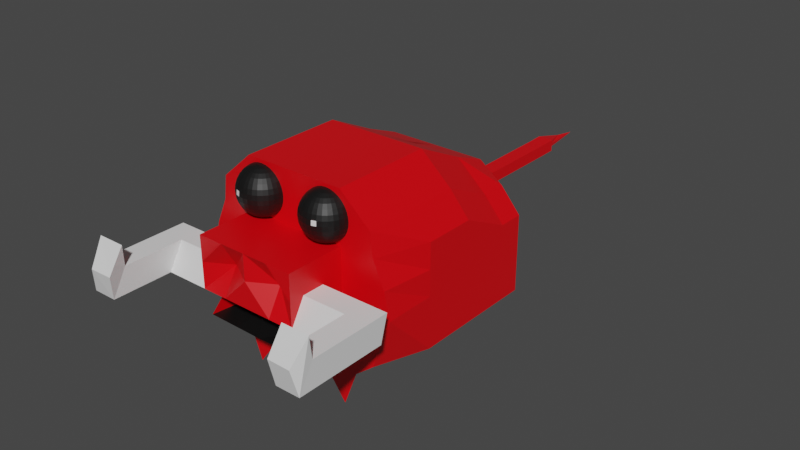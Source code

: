 # Source: piggeh.blend  (saved by Blender 2.81.16; exported with 4.5.12 LTS)
import bpy
from mathutils import Matrix  # noqa: F401  (used for matrix-valued properties, if any)

bpy.ops.wm.read_factory_settings(use_empty=True)
scene = bpy.context.scene
scene.name = 'Scene'

# ---- collections
col_collection = bpy.data.collections.new('Collection'); scene.collection.children.link(col_collection)

# ---- materials (node trees are filled in below, after node groups)
mat_skin = bpy.data.materials.new('Skin')
mat_skin.alpha_threshold = 0.0
mat_skin.use_transparent_shadow = False
mat_skin.line_color = (0.0, 0.0, 0.0, 1.0)
mat_tusks = bpy.data.materials.new('Tusks')
mat_tusks.use_transparent_shadow = False
mat_eyes = bpy.data.materials.new('Eyes')
mat_eyes.use_transparent_shadow = False

# ---- material node trees
mat_skin.use_nodes = True; mat_skin.node_tree.nodes.clear()
_N = mat_skin.node_tree.nodes; _L = mat_skin.node_tree.links
n0 = _N.new('ShaderNodeOutputMaterial'); n0.name = 'Material Output'; n0.location = (300, 300)
n1 = _N.new('ShaderNodeBsdfPrincipled'); n1.name = 'Principled BSDF'; n1.location = (10, 300)
n1.distribution = 'GGX'
n1.subsurface_method = 'BURLEY'
n1.inputs[0].default_value = (0.8, 0.0, 0.004068, 1.0)
n1.inputs[2].default_value = 0.4
n1.inputs[3].default_value = 1.45
n1.inputs[27].default_value = (0.0, 0.0, 0.0, 1.0)
n1.inputs[28].default_value = 1.0
_L.new(n1.outputs[0], n0.inputs[0])
n0.is_active_output = True
mat_tusks.use_nodes = True; mat_tusks.node_tree.nodes.clear()
_N = mat_tusks.node_tree.nodes; _L = mat_tusks.node_tree.links
n0 = _N.new('ShaderNodeOutputMaterial'); n0.name = 'Material Output'; n0.location = (300, 300)
n1 = _N.new('ShaderNodeBsdfPrincipled'); n1.name = 'Principled BSDF'; n1.location = (10, 300)
n1.distribution = 'GGX'
n1.subsurface_method = 'BURLEY'
n1.inputs[3].default_value = 1.45
n1.inputs[27].default_value = (0.0, 0.0, 0.0, 1.0)
n1.inputs[28].default_value = 1.0
_L.new(n1.outputs[0], n0.inputs[0])
n0.is_active_output = True
mat_eyes.use_nodes = True; mat_eyes.node_tree.nodes.clear()
_N = mat_eyes.node_tree.nodes; _L = mat_eyes.node_tree.links
n0 = _N.new('ShaderNodeOutputMaterial'); n0.name = 'Material Output'; n0.location = (300, 300)
n1 = _N.new('ShaderNodeBsdfPrincipled'); n1.name = 'Principled BSDF'; n1.location = (10, 300)
n1.distribution = 'GGX'
n1.subsurface_method = 'BURLEY'
n1.inputs[0].default_value = (0.004242, 0.004242, 0.004242, 1.0)
n1.inputs[3].default_value = 1.45
n1.inputs[27].default_value = (0.0, 0.0, 0.0, 1.0)
n1.inputs[28].default_value = 1.0
_L.new(n1.outputs[0], n0.inputs[0])
n0.is_active_output = True

# ---- world
world_world = bpy.data.worlds.new('World'); scene.world = world_world
world_world.use_nodes = True; world_world.node_tree.nodes.clear()
_N = world_world.node_tree.nodes; _L = world_world.node_tree.links
n0 = _N.new('ShaderNodeOutputWorld'); n0.name = 'World Output'; n0.location = (300, 300)
n1 = _N.new('ShaderNodeBackground'); n1.name = 'Background'; n1.location = (10, 300)
n1.inputs[0].default_value = (0.05088, 0.05088, 0.05088, 1.0)
_L.new(n1.outputs[0], n0.inputs[0])
n0.is_active_output = True
world_world.color = (0.05088, 0.05088, 0.05088)
world_world.use_sun_shadow = False
world_world.sun_shadow_jitter_overblur = 0.0

# ---- meshes
me_cube = bpy.data.meshes.new('Cube')
me_cube.from_pydata([(0.2892, 0.27, 0.5358), (0.2278, 0.3601, 0.1252), (0.2892, -0.3601, 0.6232), (0.2278, -0.3601, 0.1252), (0.18, -0.3601, 0.7201), (0.18, 0.3601, -9.446e-05), (0.18, 0.3034, 0.583), (0.18, -0.3601, -9.446e-05), (0.0, 0.3601, 0.09444), (0.0, -0.3601, 0.7201), (0.0, -0.3601, 0.09444), (0.0, 0.3034, 0.583), (0.3601, 0.27, 0.36), (0.3601, -0.3601, 0.36), (0.18, 0.3601, 0.36), (0.18, -0.3601, 0.36), (0.0, 0.3601, 0.36), (0.0, -0.3601, 0.36), (0.18, 0.0, 0.7201), (0.18, 0.0, 0.1015), (0.2892, 0.0, 0.6232), (0.2278, 0.0, 0.1252), (0.0, 0.0, 0.09444), (0.0, 0.0, 0.7201), (0.3601, 0.0, 0.36), (0.3601, 0.27, 0.4526), (0.2998, -0.3601, 0.54), (0.18, 0.3601, 0.4526), (0.18, -0.3601, 0.54), (0.0, 0.3601, 0.4526), (0.0, -0.3601, 0.54), (0.3601, 0.0, 0.54), (0.3601, 0.27, 0.18), (0.2956, -0.3601, 0.18), (0.18, 0.3601, 0.2887), (0.18, -0.3601, 0.18), (0.0, 0.3601, 0.2887), (0.0, -0.3601, 0.18), (0.3601, 0.0, 0.18), (0.18, -0.18, 0.7201), (0.18, -0.3004, 0.1015), (0.2892, -0.18, 0.6232), (0.0, -0.18, 0.09444), (0.0, -0.18, 0.7201), (0.3601, -0.18, 0.36), (0.2278, -0.18, 0.1252), (0.3601, -0.18, 0.54), (0.3601, -0.18, 0.18), (0.2278, 0.18, 0.1252), (0.18, 0.18, 0.6327), (0.18, 0.2774, 0.1015), (0.2892, 0.18, 0.5358), (0.0, 0.18, 0.09444), (-0.01246, 0.18, 0.6327), (0.3601, 0.18, 0.36), (0.3601, 0.18, 0.4526), (0.3601, 0.18, 0.18), (0.09002, 0.3034, 0.583), (0.09002, 0.3601, 0.1228), (0.09002, -0.3601, 0.7201), (0.09002, -0.3601, 0.1228), (0.18, -0.5684, 0.36), (0.09002, 0.3601, 0.36), (0.09002, 0.0, 0.7201), (0.09002, 0.0, 0.1228), (0.09002, -0.3601, 0.54), (0.09002, 0.3601, 0.4526), (0.09002, 0.3601, 0.2887), (0.09002, -0.3601, 0.18), (0.09002, -0.18, 0.7201), (0.09002, -0.18, 0.1228), (0.09002, 0.18, 0.1228), (0.09002, 0.18, 0.6327), (0.18, -0.5684, 0.36), (0.0, -0.5684, 0.36), (0.18, -0.5684, 0.54), (0.0, -0.5684, 0.54), (0.18, -0.4881, 0.3194), (0.0, -0.4881, 0.3194), (0.09002, -0.5684, 0.54), (0.09002, -0.4881, 0.3194), (0.0, -0.5684, 0.36), (0.18, -0.5684, 0.54), (0.0, -0.5684, 0.54), (0.18, -0.4881, 0.3194), (0.0, -0.4881, 0.3194), (0.09002, -0.5684, 0.36), (0.09002, -0.5684, 0.54), (0.09002, -0.4881, 0.3194), (0.18, -0.4643, 0.54), (0.1276, -0.3905, 0.5469), (0.1276, -0.4051, 0.5546), (0.1276, -0.4179, 0.5651), (0.1276, -0.4283, 0.5779), (0.1276, -0.4361, 0.5925), (0.1276, -0.4409, 0.6083), (0.1276, -0.4425, 0.6247), (0.1276, -0.4409, 0.6411), (0.1276, -0.4051, 0.6947), (0.0, -0.4643, 0.54), (0.1213, -0.3899, 0.5469), (0.1185, -0.4042, 0.5546), (0.116, -0.4167, 0.5651), (0.114, -0.427, 0.5779), (0.1124, -0.4346, 0.5925), (0.1115, -0.4393, 0.6083), (0.1112, -0.4409, 0.6247), (0.1115, -0.4393, 0.6411), (0.1124, -0.4346, 0.6569), (0.114, -0.427, 0.6715), (0.116, -0.4167, 0.6843), (0.1185, -0.4042, 0.6947), (0.1213, -0.3899, 0.7025), (0.1244, -0.3744, 0.7073), (0.18, -0.4643, 0.36), (0.1153, -0.3881, 0.5469), (0.1097, -0.4015, 0.5546), (0.1048, -0.4133, 0.5651), (0.1008, -0.423, 0.5779), (0.09783, -0.4302, 0.5925), (0.096, -0.4346, 0.6083), (0.09538, -0.4361, 0.6247), (0.096, -0.4346, 0.6411), (0.09783, -0.4302, 0.6569), (0.1008, -0.423, 0.6715), (0.1048, -0.4133, 0.6843), (0.1097, -0.4015, 0.6947), (0.1153, -0.3881, 0.7025), (0.1213, -0.3735, 0.7073), (0.0, -0.4241, 0.2497), (0.1097, -0.3851, 0.5469), (0.1016, -0.3972, 0.5546), (0.09452, -0.4078, 0.5651), (0.0887, -0.4165, 0.5779), (0.08438, -0.423, 0.5925), (0.08171, -0.427, 0.6083), (0.08082, -0.4283, 0.6247), (0.08171, -0.427, 0.6411), (0.08438, -0.423, 0.6569), (0.0887, -0.4165, 0.6715), (0.09452, -0.4078, 0.6843), (0.1016, -0.3972, 0.6947), (0.1097, -0.3851, 0.7025), (0.1185, -0.372, 0.7073), (0.0, -0.4643, 0.36), (0.1048, -0.3811, 0.5469), (0.09452, -0.3914, 0.5546), (0.0855, -0.4004, 0.5651), (0.07809, -0.4078, 0.5779), (0.07258, -0.4133, 0.5925), (0.06919, -0.4167, 0.6083), (0.06805, -0.4179, 0.6247), (0.06919, -0.4167, 0.6411), (0.07258, -0.4133, 0.6569), (0.07809, -0.4078, 0.6715), (0.0855, -0.4004, 0.6843), (0.09452, -0.3914, 0.6947), (0.1048, -0.3811, 0.7025), (0.116, -0.3699, 0.7073), (0.18, -0.4241, 0.2497), (0.1008, -0.3762, 0.5469), (0.0887, -0.3843, 0.5546), (0.07809, -0.3914, 0.5651), (0.06938, -0.3972, 0.5779), (0.0629, -0.4015, 0.5925), (0.05892, -0.4042, 0.6083), (0.05757, -0.4051, 0.6247), (0.05892, -0.4042, 0.6411), (0.0629, -0.4015, 0.6569), (0.06938, -0.3972, 0.6715), (0.07809, -0.3914, 0.6843), (0.0887, -0.3843, 0.6947), (0.1008, -0.3762, 0.7025), (0.114, -0.3674, 0.7073), (0.09002, -0.4241, 0.2497), (0.09783, -0.3706, 0.5469), (0.08438, -0.3762, 0.5546), (0.07258, -0.3811, 0.5651), (0.0629, -0.3851, 0.5779), (0.05571, -0.3881, 0.5925), (0.05128, -0.3899, 0.6083), (0.04979, -0.3905, 0.6247), (0.05128, -0.3899, 0.6411), (0.05571, -0.3881, 0.6569), (0.0629, -0.3851, 0.6715), (0.07258, -0.3811, 0.6843), (0.08438, -0.3762, 0.6947), (0.09783, -0.3706, 0.7025), (0.1124, -0.3646, 0.7073), (0.18, -0.5684, 0.45), (0.096, -0.3646, 0.5469), (0.08171, -0.3674, 0.5546), (0.06919, -0.3699, 0.5651), (0.05892, -0.372, 0.5779), (0.05128, -0.3735, 0.5925), (0.04658, -0.3744, 0.6083), (0.04499, -0.3747, 0.6247), (0.04658, -0.3744, 0.6411), (0.05128, -0.3735, 0.6569), (0.05892, -0.372, 0.6715), (0.06919, -0.3699, 0.6843), (0.08171, -0.3674, 0.6947), (0.096, -0.3646, 0.7025), (0.1115, -0.3615, 0.7073), (0.0, -0.5684, 0.45), (0.09538, -0.3583, 0.5469), (0.08082, -0.3583, 0.5546), (0.06805, -0.3583, 0.5651), (0.05757, -0.3583, 0.5779), (0.04979, -0.3583, 0.5925), (0.04499, -0.3583, 0.6083), (0.04338, -0.3583, 0.6247), (0.04499, -0.3583, 0.6411), (0.04979, -0.3583, 0.6569), (0.05757, -0.3583, 0.6715), (0.06805, -0.3583, 0.6843), (0.08082, -0.3583, 0.6947), (0.09538, -0.3583, 0.7025), (0.1112, -0.3583, 0.7073), (0.417, -0.5684, 0.36), (0.02877, 0.9237, 0.3773), (0.02877, 0.6878, 0.3773), (0.02877, 0.596, 0.3773), (0.0, 0.9237, 0.3773), (0.1276, -0.3583, 0.7089), (0.0, 0.6878, 0.3773), (0.0, 0.596, 0.3773), (0.02877, 0.98, 0.3785), (0.0, 1.07, 0.3754), (0.09002, -0.5165, 0.45), (0.0, -0.5684, 0.45), (0.18, -0.5684, 0.45), (0.0, -0.5165, 0.45), (0.18, -0.5165, 0.45), (0.09002, 0.3601, 0.4063), (0.3601, 0.18, 0.4063), (0.3601, -0.18, 0.45), (0.1599, -0.3583, 0.5469), (0.1744, -0.3583, 0.5546), (0.1872, -0.3583, 0.5651), (0.1977, -0.3583, 0.5779), (0.2054, -0.3583, 0.5925), (0.2102, -0.3583, 0.6083), (0.2119, -0.3583, 0.6247), (0.2102, -0.3583, 0.6411), (0.2054, -0.3583, 0.6569), (0.1977, -0.3583, 0.6715), (0.1872, -0.3583, 0.6843), (0.1744, -0.3583, 0.6947), (0.1599, -0.3583, 0.7025), (0.1441, -0.3583, 0.7073), (0.3601, 0.0, 0.45), (0.1592, -0.3646, 0.5469), (0.1735, -0.3674, 0.5546), (0.186, -0.3699, 0.5651), (0.1963, -0.372, 0.5779), (0.204, -0.3735, 0.5925), (0.2087, -0.3744, 0.6083), (0.2102, -0.3747, 0.6247), (0.2087, -0.3744, 0.6411), (0.204, -0.3735, 0.6569), (0.1963, -0.372, 0.6715), (0.186, -0.3699, 0.6843), (0.1735, -0.3674, 0.6947), (0.1592, -0.3646, 0.7025), (0.1437, -0.3615, 0.7073), (0.0, -0.3601, 0.45), (0.1574, -0.3706, 0.5469), (0.1709, -0.3762, 0.5546), (0.1827, -0.3811, 0.5651), (0.1923, -0.3851, 0.5779), (0.1995, -0.3881, 0.5925), (0.204, -0.3899, 0.6083), (0.2054, -0.3905, 0.6247), (0.204, -0.3899, 0.6411), (0.1995, -0.3881, 0.6569), (0.1923, -0.3851, 0.6715), (0.1827, -0.3811, 0.6843), (0.1709, -0.3762, 0.6947), (0.1574, -0.3706, 0.7025), (0.1428, -0.3646, 0.7073), (0.0, 0.3601, 0.4063), (0.1544, -0.3762, 0.5469), (0.1665, -0.3843, 0.5546), (0.1771, -0.3914, 0.5651), (0.1859, -0.3972, 0.5779), (0.1923, -0.4015, 0.5925), (0.1963, -0.4042, 0.6083), (0.1977, -0.4051, 0.6247), (0.1963, -0.4042, 0.6411), (0.1923, -0.4015, 0.6569), (0.1859, -0.3972, 0.6715), (0.1771, -0.3914, 0.6843), (0.1665, -0.3843, 0.6947), (0.1544, -0.3762, 0.7025), (0.1413, -0.3674, 0.7073), (0.18, -0.3601, 0.45), (0.1504, -0.3811, 0.5469), (0.1607, -0.3914, 0.5546), (0.1697, -0.4004, 0.5651), (0.1771, -0.4078, 0.5779), (0.1827, -0.4133, 0.5925), (0.186, -0.4167, 0.6083), (0.1872, -0.4179, 0.6247), (0.186, -0.4167, 0.6411), (0.1827, -0.4133, 0.6569), (0.1771, -0.4078, 0.6715), (0.1697, -0.4004, 0.6843), (0.1607, -0.3914, 0.6947), (0.1504, -0.3811, 0.7025), (0.1392, -0.3699, 0.7073), (0.18, 0.3601, 0.4063), (0.1455, -0.3851, 0.5469), (0.1536, -0.3972, 0.5546), (0.1607, -0.4078, 0.5651), (0.1665, -0.4165, 0.5779), (0.1709, -0.423, 0.5925), (0.1735, -0.427, 0.6083), (0.1744, -0.4283, 0.6247), (0.1735, -0.427, 0.6411), (0.1709, -0.423, 0.6569), (0.1665, -0.4165, 0.6715), (0.1607, -0.4078, 0.6843), (0.1536, -0.3972, 0.6947), (0.1455, -0.3851, 0.7025), (0.1367, -0.372, 0.7073), (0.3389, -0.3601, 0.45), (0.14, -0.3881, 0.5469), (0.1455, -0.4015, 0.5546), (0.1504, -0.4133, 0.5651), (0.1544, -0.423, 0.5779), (0.1574, -0.4302, 0.5925), (0.1592, -0.4346, 0.6083), (0.1599, -0.4361, 0.6247), (0.1592, -0.4346, 0.6411), (0.1574, -0.4302, 0.6569), (0.1544, -0.423, 0.6715), (0.1504, -0.4133, 0.6843), (0.1455, -0.4015, 0.6947), (0.14, -0.3881, 0.7025), (0.1339, -0.3735, 0.7073), (0.3601, 0.27, 0.4063), (0.1339, -0.3899, 0.5469), (0.1367, -0.4042, 0.5546), (0.1392, -0.4167, 0.5651), (0.1413, -0.427, 0.5779), (0.1428, -0.4346, 0.5925), (0.1437, -0.4393, 0.6083), (0.1441, -0.4409, 0.6247), (0.1437, -0.4393, 0.6411), (0.1428, -0.4346, 0.6569), (0.1413, -0.427, 0.6715), (0.1392, -0.4167, 0.6843), (0.1367, -0.4042, 0.6947), (0.1339, -0.3899, 0.7025), (0.1308, -0.3744, 0.7073), (0.1276, -0.4361, 0.6569), (0.1276, -0.4283, 0.6715), (0.1276, -0.4179, 0.6843), (0.1276, -0.3905, 0.7025), (0.1276, -0.3747, 0.7073), (0.0, 1.16, 0.36), (0.0, 0.98, 0.3907), (0.0, 0.98, 0.3474), (0.02877, 0.98, 0.3663), (0.02877, 0.98, 0.3907), (0.02877, 0.98, 0.3474), (0.02877, 0.596, 0.3468), (0.02877, 0.6878, 0.3468), (0.02877, 0.9237, 0.3468), (0.02877, 0.9237, 0.3653), (0.02877, 0.6878, 0.3653), (0.02877, 0.596, 0.3653), (0.02877, 0.9237, 0.3893), (0.02877, 0.6878, 0.3893), (0.02877, 0.596, 0.3893), (0.0, 0.9237, 0.3893), (0.0, 0.6878, 0.3893), (0.0, 0.596, 0.3893), (0.0, 0.596, 0.3653), (0.0, 0.6878, 0.3653), (0.0, 0.9237, 0.3653), (0.0, 0.9237, 0.3468), (0.0, 0.6878, 0.3468), (0.0, 0.596, 0.3468), (0.09002, -0.4643, 0.54), (0.18, -0.4383, 0.45), (0.0, -0.4383, 0.45), (0.1879, -0.4773, 0.2237), (-0.0001289, -0.4503, 0.194), (0.1001, -0.4638, 0.2088), (-0.000315, -0.5301, 0.2407), (0.1677, -0.5571, 0.2704), (0.07995, -0.5436, 0.2555), (0.417, -0.4643, 0.36), (0.417, -0.5165, 0.45), (0.417, -0.4383, 0.45), (0.3329, -0.5165, 0.45), (0.3329, -0.4383, 0.45), (0.3329, -0.4643, 0.36), (0.3329, -0.5684, 0.36), (0.417, -0.7794, 0.36), (0.417, -0.7275, 0.45), (0.3329, -0.7275, 0.45), (0.3329, -0.7794, 0.36), (0.4007, -0.7947, 0.4436), (0.4182, -0.7378, 0.5258), (0.3219, -0.7372, 0.5258), (0.3208, -0.7924, 0.443)], [], [(66, 57, 6, 27), (41, 39, 4, 2), (70, 40, 7, 60), (40, 45, 3, 7), (46, 41, 2, 26), (27, 6, 0, 25), (129, 174, 80, 78), (26, 2, 4, 28), (65, 59, 9, 30), (69, 43, 9, 59), (33, 13, 15, 35), (34, 14, 12, 32), (47, 44, 13, 33), (67, 62, 14, 34), (56, 54, 24, 38), (72, 53, 23, 63), (55, 51, 20, 31), (50, 48, 21, 19), (71, 50, 19, 64), (51, 49, 18, 20), (235, 55, 31, 251), (159, 114, 73, 77), (326, 26, 28, 296), (311, 27, 25, 341), (236, 46, 26, 326), (234, 66, 27, 311), (48, 56, 38, 21), (58, 67, 34, 5), (45, 47, 33, 3), (5, 34, 32, 1), (3, 33, 35, 7), (60, 68, 37, 10), (21, 38, 47, 45), (251, 31, 46, 236), (38, 24, 44, 47), (63, 23, 43, 69), (31, 20, 41, 46), (19, 21, 45, 40), (64, 19, 40, 70), (20, 18, 39, 41), (1, 32, 56, 48), (341, 25, 55, 235), (0, 6, 49, 51), (58, 5, 50, 71), (5, 1, 48, 50), (25, 0, 51, 55), (57, 11, 53, 72), (32, 12, 54, 56), (6, 57, 72, 49), (8, 58, 71, 52), (22, 64, 70, 42), (18, 63, 69, 39), (7, 35, 68, 60), (8, 36, 67, 58), (220, 370, 364, 227), (174, 159, 77, 80), (52, 71, 64, 22), (49, 72, 63, 18), (370, 369, 366, 364), (39, 69, 59, 4), (28, 4, 59, 65), (144, 129, 78, 74), (42, 70, 60, 10), (29, 11, 57, 66), (75, 79, 87, 82), (232, 74, 81, 230), (79, 76, 83, 87), (74, 78, 85, 81), (387, 144, 74, 232), (386, 89, 75, 233), (385, 99, 76, 79), (89, 385, 79, 75), (88, 86, 81, 85), (229, 87, 83, 230), (231, 82, 87, 229), (84, 61, 86, 88), (78, 80, 88, 85), (77, 73, 61, 84), (233, 75, 82, 231), (80, 77, 84, 88), (224, 113, 360), (97, 107, 106, 96), (356, 108, 107, 97), (91, 101, 100, 90), (357, 109, 108, 356), (92, 102, 101, 91), (358, 110, 109, 357), (93, 103, 102, 92), (98, 111, 110, 358), (94, 104, 103, 93), (359, 112, 111, 98), (95, 105, 104, 94), (360, 113, 112, 359), (96, 106, 105, 95), (105, 120, 119, 104), (113, 128, 127, 112), (106, 121, 120, 105), (224, 128, 113), (107, 122, 121, 106), (108, 123, 122, 107), (101, 116, 115, 100), (109, 124, 123, 108), (102, 117, 116, 101), (110, 125, 124, 109), (103, 118, 117, 102), (111, 126, 125, 110), (104, 119, 118, 103), (112, 127, 126, 111), (124, 139, 138, 123), (117, 132, 131, 116), (125, 140, 139, 124), (118, 133, 132, 117), (126, 141, 140, 125), (119, 134, 133, 118), (127, 142, 141, 126), (120, 135, 134, 119), (128, 143, 142, 127), (121, 136, 135, 120), (224, 143, 128), (122, 137, 136, 121), (123, 138, 137, 122), (116, 131, 130, 115), (143, 158, 157, 142), (136, 151, 150, 135), (224, 158, 143), (137, 152, 151, 136), (138, 153, 152, 137), (131, 146, 145, 130), (139, 154, 153, 138), (132, 147, 146, 131), (140, 155, 154, 139), (133, 148, 147, 132), (141, 156, 155, 140), (134, 149, 148, 133), (142, 157, 156, 141), (135, 150, 149, 134), (155, 170, 169, 154), (148, 163, 162, 147), (156, 171, 170, 155), (149, 164, 163, 148), (157, 172, 171, 156), (150, 165, 164, 149), (158, 173, 172, 157), (151, 166, 165, 150), (224, 173, 158), (152, 167, 166, 151), (153, 168, 167, 152), (146, 161, 160, 145), (154, 169, 168, 153), (147, 162, 161, 146), (224, 188, 173), (167, 182, 181, 166), (168, 183, 182, 167), (161, 176, 175, 160), (169, 184, 183, 168), (162, 177, 176, 161), (170, 185, 184, 169), (163, 178, 177, 162), (171, 186, 185, 170), (164, 179, 178, 163), (172, 187, 186, 171), (165, 180, 179, 164), (173, 188, 187, 172), (166, 181, 180, 165), (178, 193, 192, 177), (186, 201, 200, 185), (179, 194, 193, 178), (187, 202, 201, 186), (180, 195, 194, 179), (188, 203, 202, 187), (181, 196, 195, 180), (224, 203, 188), (182, 197, 196, 181), (183, 198, 197, 182), (176, 191, 190, 175), (184, 199, 198, 183), (177, 192, 191, 176), (185, 200, 199, 184), (197, 212, 211, 196), (198, 213, 212, 197), (191, 206, 205, 190), (199, 214, 213, 198), (192, 207, 206, 191), (200, 215, 214, 199), (193, 208, 207, 192), (201, 216, 215, 200), (194, 209, 208, 193), (202, 217, 216, 201), (195, 210, 209, 194), (203, 218, 217, 202), (196, 211, 210, 195), (224, 218, 203), (159, 174, 393, 392), (35, 159, 392, 388), (37, 68, 390, 389), (174, 129, 391, 393), (389, 390, 393, 391), (390, 388, 392, 393), (35, 15, 114, 159), (68, 35, 388, 390), (17, 37, 129, 144), (129, 37, 389, 391), (296, 28, 89, 386), (266, 17, 144, 387), (28, 65, 385, 89), (65, 30, 99, 385), (15, 296, 386, 114), (30, 266, 387, 99), (86, 229, 230, 81), (54, 235, 251, 24), (13, 326, 296, 15), (61, 231, 229, 86), (14, 311, 341, 12), (73, 233, 231, 61), (44, 236, 326, 13), (90, 100, 115, 130, 145, 160, 175, 190, 205, 237, 252, 267, 282, 297, 312, 327, 342), (361, 228, 227, 364), (238, 253, 252, 237), (246, 261, 260, 245), (239, 254, 253, 238), (247, 262, 261, 246), (240, 255, 254, 239), (248, 263, 262, 247), (241, 256, 255, 240), (249, 264, 263, 248), (242, 257, 256, 241), (250, 265, 264, 249), (243, 258, 257, 242), (62, 234, 311, 14), (224, 265, 250), (244, 259, 258, 243), (381, 223, 228, 361), (245, 260, 259, 244), (257, 272, 271, 256), (265, 280, 279, 264), (258, 273, 272, 257), (24, 251, 236, 44), (224, 280, 265), (259, 274, 273, 258), (16, 281, 226, 379), (260, 275, 274, 259), (253, 268, 267, 252), (261, 276, 275, 260), (254, 269, 268, 253), (262, 277, 276, 261), (255, 270, 269, 254), (263, 278, 277, 262), (256, 271, 270, 255), (264, 279, 278, 263), (276, 291, 290, 275), (269, 284, 283, 268), (277, 292, 291, 276), (270, 285, 284, 269), (278, 293, 292, 277), (271, 286, 285, 270), (279, 294, 293, 278), (272, 287, 286, 271), (280, 295, 294, 279), (273, 288, 287, 272), (12, 341, 235, 54), (224, 295, 280), (274, 289, 288, 273), (379, 226, 225, 380), (275, 290, 289, 274), (268, 283, 282, 267), (295, 310, 309, 294), (288, 303, 302, 287), (373, 220, 227, 365), (224, 310, 295), (289, 304, 303, 288), (380, 225, 223, 381), (290, 305, 304, 289), (283, 298, 297, 282), (291, 306, 305, 290), (284, 299, 298, 283), (292, 307, 306, 291), (285, 300, 299, 284), (293, 308, 307, 292), (286, 301, 300, 285), (294, 309, 308, 293), (287, 302, 301, 286), (299, 314, 313, 298), (307, 322, 321, 306), (300, 315, 314, 299), (308, 323, 322, 307), (301, 316, 315, 300), (309, 324, 323, 308), (302, 317, 316, 301), (310, 325, 324, 309), (303, 318, 317, 302), (76, 232, 230, 83), (224, 325, 310), (304, 319, 318, 303), (66, 234, 222, 375), (305, 320, 319, 304), (298, 313, 312, 297), (306, 321, 320, 305), (318, 333, 332, 317), (99, 387, 232, 76), (224, 340, 325), (319, 334, 333, 318), (375, 222, 221, 374), (320, 335, 334, 319), (313, 328, 327, 312), (321, 336, 335, 320), (314, 329, 328, 313), (322, 337, 336, 321), (315, 330, 329, 314), (323, 338, 337, 322), (316, 331, 330, 315), (324, 339, 338, 323), (317, 332, 331, 316), (325, 340, 339, 324), (337, 352, 351, 336), (330, 345, 344, 329), (338, 353, 352, 337), (331, 346, 345, 330), (339, 354, 353, 338), (332, 347, 346, 331), (340, 355, 354, 339), (333, 348, 347, 332), (398, 397, 395, 396), (224, 355, 340), (334, 349, 348, 333), (374, 221, 220, 373), (335, 350, 349, 334), (328, 343, 342, 327), (336, 351, 350, 335), (329, 344, 343, 328), (224, 360, 355), (349, 97, 96, 348), (350, 356, 97, 349), (343, 91, 90, 342), (351, 357, 356, 350), (344, 92, 91, 343), (352, 358, 357, 351), (345, 93, 92, 344), (353, 98, 358, 352), (346, 94, 93, 345), (354, 359, 98, 353), (347, 95, 94, 346), (355, 360, 359, 354), (348, 96, 95, 347), (228, 362, 365, 227), (363, 361, 364, 366), (376, 373, 365, 362), (382, 381, 361, 363), (369, 382, 363, 366), (223, 376, 362, 228), (281, 29, 378, 226), (226, 378, 377, 225), (225, 377, 376, 223), (67, 36, 384, 367), (367, 384, 383, 368), (368, 383, 382, 369), (36, 16, 379, 384), (384, 379, 380, 383), (383, 380, 381, 382), (29, 66, 375, 378), (378, 375, 374, 377), (377, 374, 373, 376), (62, 67, 367, 372), (372, 367, 368, 371), (371, 368, 369, 370), (234, 62, 372, 222), (222, 372, 371, 221), (221, 371, 370, 220), (159, 84, 392), (394, 396, 395, 219), (400, 399, 394, 219), (399, 398, 396, 394), (395, 397, 403, 402), (233, 73, 400, 397), (114, 386, 398, 399), (73, 114, 399, 400), (386, 233, 397, 398), (403, 404, 408, 407), (219, 395, 402, 401), (400, 219, 401, 404), (397, 400, 404, 403), (402, 403, 407, 406), (404, 401, 405, 408), (401, 402, 406, 405), (406, 407, 408, 405)])
me_cube.polygons.foreach_set('material_index', [0, 0, 0, 0, 0, 0, 2, 0, 0, 0, 0, 0, 0, 0, 0, 0, 0, 0, 0, 0, 0, 0, 0, 0, 0, 0, 0, 0, 0, 0, 0, 0, 0, 0, 0, 0, 0, 0, 0, 0, 0, 0, 0, 0, 0, 0, 0, 0, 0, 0, 0, 0, 0, 0, 0, 2, 0, 0, 0, 0, 0, 0, 0, 0, 0, 0, 0, 0, 0, 0, 0, 0, 0, 0, 0, 0, 0, 0, 0, 0, 2, 2, 2, 2, 2, 2, 2, 2, 2, 2, 2, 2, 2, 2, 2, 2, 2, 2, 2, 2, 2, 2, 2, 2, 2, 2, 2, 2, 2, 2, 2, 2, 2, 2, 2, 2, 2, 2, 2, 2, 2, 2, 2, 2, 2, 2, 2, 2, 2, 2, 2, 2, 2, 2, 2, 2, 2, 2, 2, 2, 2, 2, 2, 2, 2, 2, 2, 2, 2, 2, 2, 2, 2, 2, 2, 2, 2, 2, 2, 2, 2, 2, 2, 2, 2, 2, 2, 2, 2, 2, 2, 2, 2, 2, 2, 2, 2, 2, 2, 2, 2, 2, 2, 2, 2, 2, 2, 2, 2, 2, 2, 2, 2, 0, 0, 2, 0, 0, 0, 0, 0, 0, 0, 0, 0, 0, 0, 0, 0, 0, 0, 0, 0, 0, 0, 2, 0, 2, 2, 2, 2, 2, 2, 2, 2, 2, 2, 2, 0, 2, 2, 0, 2, 2, 2, 2, 0, 2, 2, 0, 2, 2, 2, 2, 2, 2, 2, 2, 2, 2, 2, 2, 2, 2, 2, 2, 2, 2, 2, 0, 2, 2, 0, 2, 2, 2, 2, 0, 2, 2, 0, 2, 2, 2, 2, 2, 2, 2, 2, 2, 2, 2, 2, 2, 2, 2, 2, 2, 2, 2, 0, 2, 2, 0, 2, 2, 2, 2, 0, 2, 2, 0, 2, 2, 2, 2, 2, 2, 2, 2, 2, 2, 2, 2, 2, 2, 2, 2, 2, 2, 2, 1, 2, 1, 0, 2, 2, 2, 2, 2, 2, 2, 2, 2, 2, 2, 2, 2, 2, 2, 2, 2, 2, 0, 0, 0, 0, 0, 0, 0, 0, 0, 0, 0, 0, 0, 0, 0, 0, 0, 0, 0, 0, 0, 0, 0, 0, 0, 1, 0, 1, 1, 1, 1, 0, 1, 1, 1, 0, 1, 0, 1, 1, 1])
_uv = me_cube.uv_layers.new(name='UVMap')
_uv.uv.foreach_set('vector', [0.5625, 0.4062, 0.625, 0.4062, 0.625, 0.4375, 0.5625, 0.4375, 0.625, 0.6875, 0.6875, 0.6875, 0.6875, 0.75, 0.625, 0.75, 0.2812, 0.6875, 0.3125, 0.6875, 0.3125, 0.75, 0.2812, 0.75, 0.3125, 0.6875, 0.375, 0.6875, 0.375, 0.75, 0.3125, 0.75, 0.5625, 0.6875, 0.625, 0.6875, 0.625, 0.75, 0.5625, 0.75, 0.5625, 0.4375, 0.625, 0.4375, 0.625, 0.5, 0.5625, 0.5, 0.4375, 0.875, 0.4375, 0.8438, 0.4375, 0.8438, 0.4375, 0.875, 0.5625, 0.75, 0.625, 0.75, 0.625, 0.8125, 0.5625, 0.8125, 0.5625, 0.8438, 0.625, 0.8438, 0.625, 0.875, 0.5625, 0.875, 0.7188, 0.6875, 0.75, 0.6875, 0.75, 0.75, 0.7188, 0.75, 0.4375, 0.75, 0.5, 0.75, 0.5, 0.8125, 0.4375, 0.8125, 0.4375, 0.4375, 0.5, 0.4375, 0.5, 0.5, 0.4375, 0.5, 0.4375, 0.6875, 0.5, 0.6875, 0.5, 0.75, 0.4375, 0.75, 0.4375, 0.4062, 0.5, 0.4062, 0.5, 0.4375, 0.4375, 0.4375, 0.4375, 0.5625, 0.5, 0.5625, 0.5, 0.625, 0.4375, 0.625, 0.7188, 0.5625, 0.75, 0.5625, 0.75, 0.625, 0.7188, 0.625, 0.5625, 0.5625, 0.625, 0.5625, 0.625, 0.625, 0.5625, 0.625, 0.3125, 0.5625, 0.375, 0.5625, 0.375, 0.625, 0.3125, 0.625, 0.2812, 0.5625, 0.3125, 0.5625, 0.3125, 0.625, 0.2812, 0.625, 0.625, 0.5625, 0.6875, 0.5625, 0.6875, 0.625, 0.625, 0.625, 0.5312, 0.5625, 0.5625, 0.5625, 0.5625, 0.625, 0.5312, 0.625, 0.4375, 0.8125, 0.5, 0.8125, 0.5, 0.8125, 0.4375, 0.8125, 0.5312, 0.75, 0.5625, 0.75, 0.5625, 0.8125, 0.5312, 0.8125, 0.5312, 0.4375, 0.5625, 0.4375, 0.5625, 0.5, 0.5312, 0.5, 0.5312, 0.6875, 0.5625, 0.6875, 0.5625, 0.75, 0.5312, 0.75, 0.5312, 0.4062, 0.5625, 0.4062, 0.5625, 0.4375, 0.5312, 0.4375, 0.375, 0.5625, 0.4375, 0.5625, 0.4375, 0.625, 0.375, 0.625, 0.375, 0.4062, 0.4375, 0.4062, 0.4375, 0.4375, 0.375, 0.4375, 0.375, 0.6875, 0.4375, 0.6875, 0.4375, 0.75, 0.375, 0.75, 0.375, 0.4375, 0.4375, 0.4375, 0.4375, 0.5, 0.375, 0.5, 0.375, 0.75, 0.4375, 0.75, 0.4375, 0.8125, 0.375, 0.8125, 0.375, 0.8438, 0.4375, 0.8438, 0.4375, 0.875, 0.375, 0.875, 0.375, 0.625, 0.4375, 0.625, 0.4375, 0.6875, 0.375, 0.6875, 0.5312, 0.625, 0.5625, 0.625, 0.5625, 0.6875, 0.5312, 0.6875, 0.4375, 0.625, 0.5, 0.625, 0.5, 0.6875, 0.4375, 0.6875, 0.7188, 0.625, 0.75, 0.625, 0.75, 0.6875, 0.7188, 0.6875, 0.5625, 0.625, 0.625, 0.625, 0.625, 0.6875, 0.5625, 0.6875, 0.3125, 0.625, 0.375, 0.625, 0.375, 0.6875, 0.3125, 0.6875, 0.2812, 0.625, 0.3125, 0.625, 0.3125, 0.6875, 0.2812, 0.6875, 0.625, 0.625, 0.6875, 0.625, 0.6875, 0.6875, 0.625, 0.6875, 0.375, 0.5, 0.4375, 0.5, 0.4375, 0.5625, 0.375, 0.5625, 0.5312, 0.5, 0.5625, 0.5, 0.5625, 0.5625, 0.5312, 0.5625, 0.625, 0.5, 0.6875, 0.5, 0.6875, 0.5625, 0.625, 0.5625, 0.2812, 0.5, 0.3125, 0.5, 0.3125, 0.5625, 0.2812, 0.5625, 0.3125, 0.5, 0.375, 0.5, 0.375, 0.5625, 0.3125, 0.5625, 0.5625, 0.5, 0.625, 0.5, 0.625, 0.5625, 0.5625, 0.5625, 0.7188, 0.5, 0.75, 0.5, 0.75, 0.5625, 0.7188, 0.5625, 0.4375, 0.5, 0.5, 0.5, 0.5, 0.5625, 0.4375, 0.5625, 0.6875, 0.5, 0.7188, 0.5, 0.7188, 0.5625, 0.6875, 0.5625, 0.25, 0.5, 0.2812, 0.5, 0.2812, 0.5625, 0.25, 0.5625, 0.25, 0.625, 0.2812, 0.625, 0.2812, 0.6875, 0.25, 0.6875, 0.6875, 0.625, 0.7188, 0.625, 0.7188, 0.6875, 0.6875, 0.6875, 0.375, 0.8125, 0.4375, 0.8125, 0.4375, 0.8438, 0.375, 0.8438, 0.375, 0.375, 0.4375, 0.375, 0.4375, 0.4062, 0.375, 0.4062, 0.5312, 0.4063, 0.5, 0.4062, 0.5, 0.4062, 0.5312, 0.4062, 0.4375, 0.8438, 0.4375, 0.8125, 0.4375, 0.8125, 0.4375, 0.8438, 0.25, 0.5625, 0.2812, 0.5625, 0.2812, 0.625, 0.25, 0.625, 0.6875, 0.5625, 0.7188, 0.5625, 0.7188, 0.625, 0.6875, 0.625, 0.5, 0.4062, 0.4375, 0.4062, 0.4375, 0.4062, 0.5, 0.4062, 0.6875, 0.6875, 0.7188, 0.6875, 0.7188, 0.75, 0.6875, 0.75, 0.5625, 0.8125, 0.625, 0.8125, 0.625, 0.8438, 0.5625, 0.8438, 0.0, 0.0, 0.0, 0.0, 0.0, 0.0, 0.0, 0.0, 0.25, 0.6875, 0.2812, 0.6875, 0.2812, 0.75, 0.25, 0.75, 0.5625, 0.375, 0.625, 0.375, 0.625, 0.4062, 0.5625, 0.4062, 0.5625, 0.8125, 0.5625, 0.8438, 0.5625, 0.8438, 0.5625, 0.8125, 0.0, 0.0, 0.0, 0.0, 0.0, 0.0, 0.0, 0.0, 0.5625, 0.8438, 0.5625, 0.875, 0.5625, 0.875, 0.5625, 0.8438, 0.0, 0.0, 0.0, 0.0, 0.0, 0.0, 0.0, 0.0, 0.0, 0.0, 0.0, 0.0, 0.0, 0.0, 0.0, 0.0, 0.5312, 0.8125, 0.5625, 0.8125, 0.5625, 0.8125, 0.5312, 0.8125, 0.5625, 0.8438, 0.5625, 0.875, 0.5625, 0.875, 0.5625, 0.8438, 0.5625, 0.8125, 0.5625, 0.8438, 0.5625, 0.8438, 0.5625, 0.8125, 0.4375, 0.8438, 0.5, 0.8438, 0.5, 0.875, 0.4375, 0.875, 0.5312, 0.8438, 0.5625, 0.8438, 0.5625, 0.875, 0.5312, 0.875, 0.5312, 0.8125, 0.5625, 0.8125, 0.5625, 0.8438, 0.5312, 0.8438, 0.4375, 0.8125, 0.5, 0.8125, 0.5, 0.8438, 0.4375, 0.8438, 0.4375, 0.875, 0.4375, 0.8438, 0.4375, 0.8438, 0.4375, 0.875, 0.4375, 0.8125, 0.5, 0.8125, 0.5, 0.8125, 0.4375, 0.8125, 0.5312, 0.8125, 0.5625, 0.8125, 0.5625, 0.8125, 0.5312, 0.8125, 0.4375, 0.8438, 0.4375, 0.8125, 0.4375, 0.8125, 0.4375, 0.8438, 0.7344, 0.0, 0.7187, 0.0625, 0.75, 0.0625, 0.75, 0.4375, 0.7188, 0.4375, 0.7188, 0.5, 0.75, 0.5, 0.75, 0.375, 0.7188, 0.375, 0.7188, 0.4375, 0.75, 0.4375, 0.75, 0.8125, 0.7188, 0.8125, 0.7188, 0.875, 0.75, 0.875, 0.75, 0.3125, 0.7188, 0.3125, 0.7188, 0.375, 0.75, 0.375, 0.75, 0.75, 0.7188, 0.75, 0.7188, 0.8125, 0.75, 0.8125, 0.75, 0.25, 0.7188, 0.25, 0.7188, 0.3125, 0.75, 0.3125, 0.75, 0.6875, 0.7188, 0.6875, 0.7188, 0.75, 0.75, 0.75, 0.75, 0.1875, 0.7188, 0.1875, 0.7188, 0.25, 0.75, 0.25, 0.75, 0.625, 0.7188, 0.625, 0.7188, 0.6875, 0.75, 0.6875, 0.75, 0.125, 0.7188, 0.125, 0.7188, 0.1875, 0.75, 0.1875, 0.75, 0.5625, 0.7188, 0.5625, 0.7188, 0.625, 0.75, 0.625, 0.75, 0.0625, 0.7187, 0.0625, 0.7188, 0.125, 0.75, 0.125, 0.75, 0.5, 0.7188, 0.5, 0.7188, 0.5625, 0.75, 0.5625, 0.7188, 0.5625, 0.6875, 0.5625, 0.6875, 0.625, 0.7188, 0.625, 0.7187, 0.0625, 0.6875, 0.0625, 0.6875, 0.125, 0.7188, 0.125, 0.7188, 0.5, 0.6875, 0.5, 0.6875, 0.5625, 0.7188, 0.5625, 0.7031, 0.0, 0.6875, 0.0625, 0.7187, 0.0625, 0.7188, 0.4375, 0.6875, 0.4375, 0.6875, 0.5, 0.7188, 0.5, 0.7188, 0.375, 0.6875, 0.375, 0.6875, 0.4375, 0.7188, 0.4375, 0.7188, 0.8125, 0.6875, 0.8125, 0.6875, 0.875, 0.7188, 0.875, 0.7188, 0.3125, 0.6875, 0.3125, 0.6875, 0.375, 0.7188, 0.375, 0.7188, 0.75, 0.6875, 0.75, 0.6875, 0.8125, 0.7188, 0.8125, 0.7188, 0.25, 0.6875, 0.25, 0.6875, 0.3125, 0.7188, 0.3125, 0.7188, 0.6875, 0.6875, 0.6875, 0.6875, 0.75, 0.7188, 0.75, 0.7188, 0.1875, 0.6875, 0.1875, 0.6875, 0.25, 0.7188, 0.25, 0.7188, 0.625, 0.6875, 0.625, 0.6875, 0.6875, 0.7188, 0.6875, 0.7188, 0.125, 0.6875, 0.125, 0.6875, 0.1875, 0.7188, 0.1875, 0.6875, 0.3125, 0.6562, 0.3125, 0.6562, 0.375, 0.6875, 0.375, 0.6875, 0.75, 0.6562, 0.75, 0.6562, 0.8125, 0.6875, 0.8125, 0.6875, 0.25, 0.6562, 0.25, 0.6562, 0.3125, 0.6875, 0.3125, 0.6875, 0.6875, 0.6562, 0.6875, 0.6562, 0.75, 0.6875, 0.75, 0.6875, 0.1875, 0.6562, 0.1875, 0.6562, 0.25, 0.6875, 0.25, 0.6875, 0.625, 0.6562, 0.625, 0.6562, 0.6875, 0.6875, 0.6875, 0.6875, 0.125, 0.6562, 0.125, 0.6562, 0.1875, 0.6875, 0.1875, 0.6875, 0.5625, 0.6562, 0.5625, 0.6562, 0.625, 0.6875, 0.625, 0.6875, 0.0625, 0.6562, 0.0625, 0.6562, 0.125, 0.6875, 0.125, 0.6875, 0.5, 0.6562, 0.5, 0.6562, 0.5625, 0.6875, 0.5625, 0.6719, 0.0, 0.6562, 0.0625, 0.6875, 0.0625, 0.6875, 0.4375, 0.6562, 0.4375, 0.6562, 0.5, 0.6875, 0.5, 0.6875, 0.375, 0.6562, 0.375, 0.6562, 0.4375, 0.6875, 0.4375, 0.6875, 0.8125, 0.6562, 0.8125, 0.6562, 0.875, 0.6875, 0.875, 0.6562, 0.0625, 0.625, 0.0625, 0.625, 0.125, 0.6562, 0.125, 0.6562, 0.5, 0.625, 0.5, 0.625, 0.5625, 0.6562, 0.5625, 0.6406, 0.0, 0.625, 0.0625, 0.6562, 0.0625, 0.6562, 0.4375, 0.625, 0.4375, 0.625, 0.5, 0.6562, 0.5, 0.6562, 0.375, 0.625, 0.375, 0.625, 0.4375, 0.6562, 0.4375, 0.6562, 0.8125, 0.625, 0.8125, 0.625, 0.875, 0.6562, 0.875, 0.6562, 0.3125, 0.625, 0.3125, 0.625, 0.375, 0.6562, 0.375, 0.6562, 0.75, 0.625, 0.75, 0.625, 0.8125, 0.6562, 0.8125, 0.6562, 0.25, 0.625, 0.25, 0.625, 0.3125, 0.6562, 0.3125, 0.6562, 0.6875, 0.625, 0.6875, 0.625, 0.75, 0.6562, 0.75, 0.6562, 0.1875, 0.625, 0.1875, 0.625, 0.25, 0.6562, 0.25, 0.6562, 0.625, 0.625, 0.625, 0.625, 0.6875, 0.6562, 0.6875, 0.6562, 0.125, 0.625, 0.125, 0.625, 0.1875, 0.6562, 0.1875, 0.6562, 0.5625, 0.625, 0.5625, 0.625, 0.625, 0.6562, 0.625, 0.625, 0.25, 0.5937, 0.25, 0.5937, 0.3125, 0.625, 0.3125, 0.625, 0.6875, 0.5937, 0.6875, 0.5937, 0.75, 0.625, 0.75, 0.625, 0.1875, 0.5937, 0.1875, 0.5937, 0.25, 0.625, 0.25, 0.625, 0.625, 0.5937, 0.625, 0.5937, 0.6875, 0.625, 0.6875, 0.625, 0.125, 0.5937, 0.125, 0.5937, 0.1875, 0.625, 0.1875, 0.625, 0.5625, 0.5937, 0.5625, 0.5937, 0.625, 0.625, 0.625, 0.625, 0.0625, 0.5937, 0.0625, 0.5937, 0.125, 0.625, 0.125, 0.625, 0.5, 0.5937, 0.5, 0.5937, 0.5625, 0.625, 0.5625, 0.6094, 0.0, 0.5937, 0.0625, 0.625, 0.0625, 0.625, 0.4375, 0.5937, 0.4375, 0.5937, 0.5, 0.625, 0.5, 0.625, 0.375, 0.5938, 0.375, 0.5937, 0.4375, 0.625, 0.4375, 0.625, 0.8125, 0.5937, 0.8125, 0.5937, 0.875, 0.625, 0.875, 0.625, 0.3125, 0.5937, 0.3125, 0.5938, 0.375, 0.625, 0.375, 0.625, 0.75, 0.5937, 0.75, 0.5937, 0.8125, 0.625, 0.8125, 0.5781, 0.0, 0.5625, 0.0625, 0.5937, 0.0625, 0.5937, 0.4375, 0.5625, 0.4375, 0.5625, 0.5, 0.5937, 0.5, 0.5938, 0.375, 0.5625, 0.375, 0.5625, 0.4375, 0.5937, 0.4375, 0.5937, 0.8125, 0.5625, 0.8125, 0.5625, 0.875, 0.5937, 0.875, 0.5937, 0.3125, 0.5625, 0.3125, 0.5625, 0.375, 0.5938, 0.375, 0.5937, 0.75, 0.5625, 0.75, 0.5625, 0.8125, 0.5937, 0.8125, 0.5937, 0.25, 0.5625, 0.25, 0.5625, 0.3125, 0.5937, 0.3125, 0.5937, 0.6875, 0.5625, 0.6875, 0.5625, 0.75, 0.5937, 0.75, 0.5937, 0.1875, 0.5625, 0.1875, 0.5625, 0.25, 0.5937, 0.25, 0.5937, 0.625, 0.5625, 0.625, 0.5625, 0.6875, 0.5937, 0.6875, 0.5937, 0.125, 0.5625, 0.125, 0.5625, 0.1875, 0.5937, 0.1875, 0.5937, 0.5625, 0.5625, 0.5625, 0.5625, 0.625, 0.5937, 0.625, 0.5937, 0.0625, 0.5625, 0.0625, 0.5625, 0.125, 0.5937, 0.125, 0.5937, 0.5, 0.5625, 0.5, 0.5625, 0.5625, 0.5937, 0.5625, 0.5625, 0.6875, 0.5312, 0.6875, 0.5312, 0.75, 0.5625, 0.75, 0.5625, 0.1875, 0.5312, 0.1875, 0.5312, 0.25, 0.5625, 0.25, 0.5625, 0.625, 0.5312, 0.625, 0.5312, 0.6875, 0.5625, 0.6875, 0.5625, 0.125, 0.5312, 0.125, 0.5312, 0.1875, 0.5625, 0.1875, 0.5625, 0.5625, 0.5312, 0.5625, 0.5312, 0.625, 0.5625, 0.625, 0.5625, 0.0625, 0.5312, 0.0625, 0.5312, 0.125, 0.5625, 0.125, 0.5625, 0.5, 0.5312, 0.5, 0.5312, 0.5625, 0.5625, 0.5625, 0.5469, 0.0, 0.5312, 0.0625, 0.5625, 0.0625, 0.5625, 0.4375, 0.5312, 0.4375, 0.5312, 0.5, 0.5625, 0.5, 0.5625, 0.375, 0.5312, 0.375, 0.5312, 0.4375, 0.5625, 0.4375, 0.5625, 0.8125, 0.5312, 0.8125, 0.5312, 0.875, 0.5625, 0.875, 0.5625, 0.3125, 0.5312, 0.3125, 0.5312, 0.375, 0.5625, 0.375, 0.5625, 0.75, 0.5312, 0.75, 0.5312, 0.8125, 0.5625, 0.8125, 0.5625, 0.25, 0.5312, 0.25, 0.5312, 0.3125, 0.5625, 0.3125, 0.5312, 0.4375, 0.5, 0.4375, 0.5, 0.5, 0.5312, 0.5, 0.5312, 0.375, 0.5, 0.375, 0.5, 0.4375, 0.5312, 0.4375, 0.5312, 0.8125, 0.5, 0.8125, 0.5, 0.875, 0.5312, 0.875, 0.5312, 0.3125, 0.5, 0.3125, 0.5, 0.375, 0.5312, 0.375, 0.5312, 0.75, 0.5, 0.75, 0.5, 0.8125, 0.5312, 0.8125, 0.5312, 0.25, 0.5, 0.25, 0.5, 0.3125, 0.5312, 0.3125, 0.5312, 0.6875, 0.5, 0.6875, 0.5, 0.75, 0.5312, 0.75, 0.5312, 0.1875, 0.5, 0.1875, 0.5, 0.25, 0.5312, 0.25, 0.5312, 0.625, 0.5, 0.625, 0.5, 0.6875, 0.5312, 0.6875, 0.5312, 0.125, 0.5, 0.125, 0.5, 0.1875, 0.5312, 0.1875, 0.5312, 0.5625, 0.5, 0.5625, 0.5, 0.625, 0.5312, 0.625, 0.5312, 0.0625, 0.5, 0.0625, 0.5, 0.125, 0.5312, 0.125, 0.5312, 0.5, 0.5, 0.5, 0.5, 0.5625, 0.5312, 0.5625, 0.5156, 0.0, 0.5, 0.0625, 0.5312, 0.0625, 0.4375, 0.8125, 0.4375, 0.8438, 0.4375, 0.8438, 0.4375, 0.8125, 0.4375, 0.8125, 0.4375, 0.8125, 0.4375, 0.8125, 0.4375, 0.8125, 0.4375, 0.875, 0.4375, 0.8438, 0.4375, 0.8438, 0.4375, 0.875, 0.4375, 0.8438, 0.4375, 0.875, 0.4375, 0.875, 0.4375, 0.8438, 0.4375, 0.875, 0.4375, 0.8438, 0.4375, 0.8438, 0.4375, 0.875, 0.4375, 0.8438, 0.4375, 0.8125, 0.4375, 0.8125, 0.4375, 0.8438, 0.4375, 0.8125, 0.5, 0.8125, 0.5, 0.8125, 0.4375, 0.8125, 0.4375, 0.8438, 0.4375, 0.8125, 0.4375, 0.8125, 0.4375, 0.8438, 0.0, 0.0, 0.0, 0.0, 0.0, 0.0, 0.0, 0.0, 0.0, 0.0, 0.0, 0.0, 0.0, 0.0, 0.0, 0.0, 0.5312, 0.8125, 0.5625, 0.8125, 0.5625, 0.8125, 0.5312, 0.8125, 0.0, 0.0, 0.0, 0.0, 0.0, 0.0, 0.0, 0.0, 0.5625, 0.8125, 0.5625, 0.8438, 0.5625, 0.8438, 0.5625, 0.8125, 0.5625, 0.8438, 0.5625, 0.875, 0.5625, 0.875, 0.5625, 0.8438, 0.5, 0.8125, 0.5312, 0.8125, 0.5312, 0.8125, 0.5, 0.8125, 0.0, 0.0, 0.0, 0.0, 0.0, 0.0, 0.0, 0.0, 0.5, 0.8438, 0.5312, 0.8438, 0.5312, 0.875, 0.5, 0.875, 0.5, 0.5625, 0.5312, 0.5625, 0.5312, 0.625, 0.5, 0.625, 0.5, 0.75, 0.5312, 0.75, 0.5312, 0.8125, 0.5, 0.8125, 0.5, 0.8125, 0.5312, 0.8125, 0.5312, 0.8438, 0.5, 0.8438, 0.5, 0.4375, 0.5312, 0.4375, 0.5312, 0.5, 0.5, 0.5, 0.5, 0.8125, 0.5312, 0.8125, 0.5312, 0.8125, 0.5, 0.8125, 0.5, 0.6875, 0.5312, 0.6875, 0.5312, 0.75, 0.5, 0.75, 0.75, 0.875, 0.7188, 0.875, 0.6875, 0.875, 0.6562, 0.875, 0.625, 0.875, 0.5937, 0.875, 0.5625, 0.875, 0.5312, 0.875, 0.5, 0.875, 1.0, 0.875, 0.9688, 0.875, 0.9375, 0.875, 0.9063, 0.875, 0.875, 0.875, 0.8438, 0.875, 0.8125, 0.875, 0.7812, 0.875, 0.5, 0.375, 0.5312, 0.375, 0.5312, 0.4062, 0.5, 0.4062, 1.0, 0.8125, 0.9688, 0.8125, 0.9688, 0.875, 1.0, 0.875, 1.0, 0.3125, 0.9688, 0.3125, 0.9688, 0.375, 1.0, 0.375, 1.0, 0.75, 0.9688, 0.75, 0.9688, 0.8125, 1.0, 0.8125, 1.0, 0.25, 0.9688, 0.25, 0.9688, 0.3125, 1.0, 0.3125, 1.0, 0.6875, 0.9688, 0.6875, 0.9688, 0.75, 1.0, 0.75, 1.0, 0.1875, 0.9688, 0.1875, 0.9688, 0.25, 1.0, 0.25, 1.0, 0.625, 0.9688, 0.625, 0.9688, 0.6875, 1.0, 0.6875, 1.0, 0.125, 0.9688, 0.125, 0.9688, 0.1875, 1.0, 0.1875, 1.0, 0.5625, 0.9688, 0.5625, 0.9688, 0.625, 1.0, 0.625, 1.0, 0.0625, 0.9688, 0.0625, 0.9688, 0.125, 1.0, 0.125, 1.0, 0.5, 0.9688, 0.5, 0.9688, 0.5625, 1.0, 0.5625, 0.5, 0.4062, 0.5312, 0.4062, 0.5312, 0.4375, 0.5, 0.4375, 0.9844, 0.0, 0.9688, 0.0625, 1.0, 0.0625, 1.0, 0.4375, 0.9688, 0.4375, 0.9688, 0.5, 1.0, 0.5, 0.0, 0.0, 0.0, 0.0, 0.0, 0.0, 0.0, 0.0, 1.0, 0.375, 0.9688, 0.375, 0.9688, 0.4375, 1.0, 0.4375, 0.9688, 0.5625, 0.9375, 0.5625, 0.9375, 0.625, 0.9688, 0.625, 0.9688, 0.0625, 0.9375, 0.0625, 0.9375, 0.125, 0.9688, 0.125, 0.9688, 0.5, 0.9375, 0.5, 0.9375, 0.5625, 0.9688, 0.5625, 0.5, 0.625, 0.5312, 0.625, 0.5312, 0.6875, 0.5, 0.6875, 0.9531, 0.0, 0.9375, 0.0625, 0.9688, 0.0625, 0.9688, 0.4375, 0.9375, 0.4375, 0.9375, 0.5, 0.9688, 0.5, 0.0, 0.0, 0.0, 0.0, 0.0, 0.0, 0.0, 0.0, 0.9688, 0.375, 0.9375, 0.375, 0.9375, 0.4375, 0.9688, 0.4375, 0.9688, 0.8125, 0.9375, 0.8125, 0.9375, 0.875, 0.9688, 0.875, 0.9688, 0.3125, 0.9375, 0.3125, 0.9375, 0.375, 0.9688, 0.375, 0.9688, 0.75, 0.9375, 0.75, 0.9375, 0.8125, 0.9688, 0.8125, 0.9688, 0.25, 0.9375, 0.25, 0.9375, 0.3125, 0.9688, 0.3125, 0.9688, 0.6875, 0.9375, 0.6875, 0.9375, 0.75, 0.9688, 0.75, 0.9688, 0.1875, 0.9375, 0.1875, 0.9375, 0.25, 0.9688, 0.25, 0.9688, 0.625, 0.9375, 0.625, 0.9375, 0.6875, 0.9688, 0.6875, 0.9688, 0.125, 0.9375, 0.125, 0.9375, 0.1875, 0.9688, 0.1875, 0.9375, 0.3125, 0.9062, 0.3125, 0.9062, 0.375, 0.9375, 0.375, 0.9375, 0.75, 0.9062, 0.75, 0.9062, 0.8125, 0.9375, 0.8125, 0.9375, 0.25, 0.9062, 0.25, 0.9062, 0.3125, 0.9375, 0.3125, 0.9375, 0.6875, 0.9062, 0.6875, 0.9062, 0.75, 0.9375, 0.75, 0.9375, 0.1875, 0.9062, 0.1875, 0.9062, 0.25, 0.9375, 0.25, 0.9375, 0.625, 0.9062, 0.625, 0.9062, 0.6875, 0.9375, 0.6875, 0.9375, 0.125, 0.9063, 0.125, 0.9062, 0.1875, 0.9375, 0.1875, 0.9375, 0.5625, 0.9062, 0.5625, 0.9062, 0.625, 0.9375, 0.625, 0.9375, 0.0625, 0.9063, 0.0625, 0.9063, 0.125, 0.9375, 0.125, 0.9375, 0.5, 0.9062, 0.5, 0.9062, 0.5625, 0.9375, 0.5625, 0.5, 0.5, 0.5312, 0.5, 0.5312, 0.5625, 0.5, 0.5625, 0.9219, 0.0, 0.9063, 0.0625, 0.9375, 0.0625, 0.9375, 0.4375, 0.9062, 0.4375, 0.9062, 0.5, 0.9375, 0.5, 0.0, 0.0, 0.0, 0.0, 0.0, 0.0, 0.0, 0.0, 0.9375, 0.375, 0.9062, 0.375, 0.9062, 0.4375, 0.9375, 0.4375, 0.9375, 0.8125, 0.9062, 0.8125, 0.9063, 0.875, 0.9375, 0.875, 0.9063, 0.0625, 0.875, 0.0625, 0.875, 0.125, 0.9063, 0.125, 0.9062, 0.5, 0.875, 0.5, 0.875, 0.5625, 0.9062, 0.5625, 0.5625, 0.4062, 0.5312, 0.4063, 0.5312, 0.4062, 0.5625, 0.4062, 0.8906, 0.0, 0.875, 0.0625, 0.9063, 0.0625, 0.9062, 0.4375, 0.875, 0.4375, 0.875, 0.5, 0.9062, 0.5, 0.0, 0.0, 0.0, 0.0, 0.0, 0.0, 0.0, 0.0, 0.9062, 0.375, 0.875, 0.375, 0.875, 0.4375, 0.9062, 0.4375, 0.9062, 0.8125, 0.875, 0.8125, 0.875, 0.875, 0.9063, 0.875, 0.9062, 0.3125, 0.875, 0.3125, 0.875, 0.375, 0.9062, 0.375, 0.9062, 0.75, 0.875, 0.75, 0.875, 0.8125, 0.9062, 0.8125, 0.9062, 0.25, 0.875, 0.25, 0.875, 0.3125, 0.9062, 0.3125, 0.9062, 0.6875, 0.875, 0.6875, 0.875, 0.75, 0.9062, 0.75, 0.9062, 0.1875, 0.875, 0.1875, 0.875, 0.25, 0.9062, 0.25, 0.9062, 0.625, 0.875, 0.625, 0.875, 0.6875, 0.9062, 0.6875, 0.9063, 0.125, 0.875, 0.125, 0.875, 0.1875, 0.9062, 0.1875, 0.9062, 0.5625, 0.875, 0.5625, 0.875, 0.625, 0.9062, 0.625, 0.875, 0.75, 0.8438, 0.75, 0.8438, 0.8125, 0.875, 0.8125, 0.875, 0.25, 0.8438, 0.25, 0.8438, 0.3125, 0.875, 0.3125, 0.875, 0.6875, 0.8438, 0.6875, 0.8438, 0.75, 0.875, 0.75, 0.875, 0.1875, 0.8438, 0.1875, 0.8438, 0.25, 0.875, 0.25, 0.875, 0.625, 0.8438, 0.625, 0.8438, 0.6875, 0.875, 0.6875, 0.875, 0.125, 0.8438, 0.125, 0.8438, 0.1875, 0.875, 0.1875, 0.875, 0.5625, 0.8438, 0.5625, 0.8438, 0.625, 0.875, 0.625, 0.875, 0.0625, 0.8438, 0.0625, 0.8438, 0.125, 0.875, 0.125, 0.875, 0.5, 0.8438, 0.5, 0.8438, 0.5625, 0.875, 0.5625, 0.0, 0.0, 0.0, 0.0, 0.0, 0.0, 0.0, 0.0, 0.8594, 0.0, 0.8438, 0.0625, 0.875, 0.0625, 0.875, 0.4375, 0.8438, 0.4375, 0.8438, 0.5, 0.875, 0.5, 0.5625, 0.4062, 0.5312, 0.4062, 0.5312, 0.4062, 0.5625, 0.4062, 0.875, 0.375, 0.8438, 0.375, 0.8438, 0.4375, 0.875, 0.4375, 0.875, 0.8125, 0.8438, 0.8125, 0.8438, 0.875, 0.875, 0.875, 0.875, 0.3125, 0.8438, 0.3125, 0.8438, 0.375, 0.875, 0.375, 0.8438, 0.5, 0.8125, 0.5, 0.8125, 0.5625, 0.8438, 0.5625, 0.0, 0.0, 0.0, 0.0, 0.0, 0.0, 0.0, 0.0, 0.8281, 0.0, 0.8125, 0.0625, 0.8438, 0.0625, 0.8438, 0.4375, 0.8125, 0.4375, 0.8125, 0.5, 0.8438, 0.5, 0.5625, 0.4062, 0.5312, 0.4062, 0.5312, 0.4062, 0.5625, 0.4062, 0.8438, 0.375, 0.8125, 0.375, 0.8125, 0.4375, 0.8438, 0.4375, 0.8438, 0.8125, 0.8125, 0.8125, 0.8125, 0.875, 0.8438, 0.875, 0.8438, 0.3125, 0.8125, 0.3125, 0.8125, 0.375, 0.8438, 0.375, 0.8438, 0.75, 0.8125, 0.75, 0.8125, 0.8125, 0.8438, 0.8125, 0.8438, 0.25, 0.8125, 0.25, 0.8125, 0.3125, 0.8438, 0.3125, 0.8438, 0.6875, 0.8125, 0.6875, 0.8125, 0.75, 0.8438, 0.75, 0.8438, 0.1875, 0.8125, 0.1875, 0.8125, 0.25, 0.8438, 0.25, 0.8438, 0.625, 0.8125, 0.625, 0.8125, 0.6875, 0.8438, 0.6875, 0.8438, 0.125, 0.8125, 0.125, 0.8125, 0.1875, 0.8438, 0.1875, 0.8438, 0.5625, 0.8125, 0.5625, 0.8125, 0.625, 0.8438, 0.625, 0.8438, 0.0625, 0.8125, 0.0625, 0.8125, 0.125, 0.8438, 0.125, 0.8125, 0.25, 0.7812, 0.25, 0.7812, 0.3125, 0.8125, 0.3125, 0.8125, 0.6875, 0.7812, 0.6875, 0.7812, 0.75, 0.8125, 0.75, 0.8125, 0.1875, 0.7812, 0.1875, 0.7812, 0.25, 0.8125, 0.25, 0.8125, 0.625, 0.7812, 0.625, 0.7812, 0.6875, 0.8125, 0.6875, 0.8125, 0.125, 0.7812, 0.125, 0.7812, 0.1875, 0.8125, 0.1875, 0.8125, 0.5625, 0.7812, 0.5625, 0.7812, 0.625, 0.8125, 0.625, 0.8125, 0.0625, 0.7812, 0.0625, 0.7812, 0.125, 0.8125, 0.125, 0.8125, 0.5, 0.7812, 0.5, 0.7812, 0.5625, 0.8125, 0.5625, 0.5312, 0.8125, 0.5312, 0.8125, 0.5312, 0.8125, 0.5312, 0.8125, 0.7969, 0.0, 0.7812, 0.0625, 0.8125, 0.0625, 0.8125, 0.4375, 0.7812, 0.4375, 0.7812, 0.5, 0.8125, 0.5, 0.5625, 0.4062, 0.5312, 0.4062, 0.5312, 0.4063, 0.5625, 0.4062, 0.8125, 0.375, 0.7812, 0.375, 0.7812, 0.4375, 0.8125, 0.4375, 0.8125, 0.8125, 0.7812, 0.8125, 0.7812, 0.875, 0.8125, 0.875, 0.8125, 0.3125, 0.7812, 0.3125, 0.7812, 0.375, 0.8125, 0.375, 0.8125, 0.75, 0.7812, 0.75, 0.7812, 0.8125, 0.8125, 0.8125, 0.7656, 0.0, 0.75, 0.0625, 0.7812, 0.0625, 0.7812, 0.4375, 0.75, 0.4375, 0.75, 0.5, 0.7812, 0.5, 0.7812, 0.375, 0.75, 0.375, 0.75, 0.4375, 0.7812, 0.4375, 0.7812, 0.8125, 0.75, 0.8125, 0.75, 0.875, 0.7812, 0.875, 0.7812, 0.3125, 0.75, 0.3125, 0.75, 0.375, 0.7812, 0.375, 0.7812, 0.75, 0.75, 0.75, 0.75, 0.8125, 0.7812, 0.8125, 0.7812, 0.25, 0.75, 0.25, 0.75, 0.3125, 0.7812, 0.3125, 0.7812, 0.6875, 0.75, 0.6875, 0.75, 0.75, 0.7812, 0.75, 0.7812, 0.1875, 0.75, 0.1875, 0.75, 0.25, 0.7812, 0.25, 0.7812, 0.625, 0.75, 0.625, 0.75, 0.6875, 0.7812, 0.6875, 0.7812, 0.125, 0.75, 0.125, 0.75, 0.1875, 0.7812, 0.1875, 0.7812, 0.5625, 0.75, 0.5625, 0.75, 0.625, 0.7812, 0.625, 0.7812, 0.0625, 0.75, 0.0625, 0.75, 0.125, 0.7812, 0.125, 0.7812, 0.5, 0.75, 0.5, 0.75, 0.5625, 0.7812, 0.5625, 0.5312, 0.375, 0.5625, 0.375, 0.5625, 0.4062, 0.5312, 0.4062, 0.4375, 0.375, 0.5, 0.375, 0.5, 0.4062, 0.4375, 0.4062, 0.5625, 0.375, 0.5625, 0.4062, 0.5625, 0.4062, 0.5625, 0.375, 0.0, 0.0, 0.0, 0.0, 0.0, 0.0, 0.0, 0.0, 0.4375, 0.4062, 0.4375, 0.375, 0.4375, 0.375, 0.4375, 0.4062, 0.0, 0.0, 0.0, 0.0, 0.0, 0.0, 0.0, 0.0, 0.0, 0.0, 0.0, 0.0, 0.0, 0.0, 0.0, 0.0, 0.0, 0.0, 0.0, 0.0, 0.0, 0.0, 0.0, 0.0, 0.0, 0.0, 0.0, 0.0, 0.0, 0.0, 0.0, 0.0, 0.4375, 0.4062, 0.4375, 0.375, 0.4375, 0.375, 0.4375, 0.4062, 0.4375, 0.4062, 0.4375, 0.375, 0.4375, 0.375, 0.4375, 0.4062, 0.4375, 0.4062, 0.4375, 0.375, 0.4375, 0.375, 0.4375, 0.4062, 0.0, 0.0, 0.0, 0.0, 0.0, 0.0, 0.0, 0.0, 0.0, 0.0, 0.0, 0.0, 0.0, 0.0, 0.0, 0.0, 0.0, 0.0, 0.0, 0.0, 0.0, 0.0, 0.0, 0.0, 0.5625, 0.375, 0.5625, 0.4062, 0.5625, 0.4062, 0.5625, 0.375, 0.5625, 0.375, 0.5625, 0.4062, 0.5625, 0.4062, 0.5625, 0.375, 0.5625, 0.375, 0.5625, 0.4062, 0.5625, 0.4062, 0.5625, 0.375, 0.5, 0.4062, 0.4375, 0.4062, 0.4375, 0.4062, 0.5, 0.4062, 0.5, 0.4062, 0.4375, 0.4062, 0.4375, 0.4062, 0.5, 0.4062, 0.5, 0.4062, 0.4375, 0.4062, 0.4375, 0.4062, 0.5, 0.4062, 0.5312, 0.4062, 0.5, 0.4062, 0.5, 0.4062, 0.5312, 0.4062, 0.5312, 0.4062, 0.5, 0.4062, 0.5, 0.4062, 0.5312, 0.4062, 0.5312, 0.4062, 0.5, 0.4062, 0.5, 0.4062, 0.5312, 0.4063, 0.4375, 0.8125, 0.0, 0.0, 0.4375, 0.8125, 0.5, 0.8125, 0.5312, 0.8125, 0.5312, 0.8125, 0.5, 0.8125, 0.5, 0.8125, 0.5, 0.8125, 0.5, 0.8125, 0.5, 0.8125, 0.5, 0.8125, 0.5312, 0.8125, 0.5312, 0.8125, 0.5, 0.8125, 0.5312, 0.8125, 0.5312, 0.8125, 0.5312, 0.8125, 0.5312, 0.8125, 0.5312, 0.8125, 0.5, 0.8125, 0.5, 0.8125, 0.5312, 0.8125, 0.5, 0.8125, 0.5312, 0.8125, 0.5312, 0.8125, 0.5, 0.8125, 0.5, 0.8125, 0.5, 0.8125, 0.5, 0.8125, 0.5, 0.8125, 0.5312, 0.8125, 0.5312, 0.8125, 0.5312, 0.8125, 0.5312, 0.8125, 0.5312, 0.8125, 0.5, 0.8125, 0.5, 0.8125, 0.5312, 0.8125, 0.5, 0.8125, 0.5312, 0.8125, 0.5312, 0.8125, 0.5, 0.8125, 0.5, 0.8125, 0.5, 0.8125, 0.5, 0.8125, 0.5, 0.8125, 0.5312, 0.8125, 0.5, 0.8125, 0.5, 0.8125, 0.5312, 0.8125, 0.5312, 0.8125, 0.5312, 0.8125, 0.5312, 0.8125, 0.5312, 0.8125, 0.5, 0.8125, 0.5, 0.8125, 0.5, 0.8125, 0.5, 0.8125, 0.5, 0.8125, 0.5312, 0.8125, 0.5312, 0.8125, 0.5, 0.8125, 0.5312, 0.8125, 0.5312, 0.8125, 0.5, 0.8125, 0.5, 0.8125])
me_cube.materials.append(mat_skin)
me_cube.materials.append(mat_tusks)
me_cube.materials.append(mat_eyes)
me_cube.use_remesh_preserve_volume = False
me_cube.use_remesh_preserve_attributes = False
me_cube.use_mirror_vertex_groups = False
me_cube.update()
arm_armature = bpy.data.armatures.new('Armature')  # bones are not reproduced

# ---- objects
ob_cube = bpy.data.objects.new('Cube', me_cube)
ob_armature = bpy.data.objects.new('Armature', arm_armature)

# ---- transforms, parenting, visibility, modifiers, constraints
ob_cube.parent = ob_armature
ob_cube.location = (0.0, 0.0, 0.0)
ob_cube.lock_rotations_4d = False
ob_cube.empty_display_type = 'ARROWS'
ob_cube.lineart.crease_threshold = 0.0
_vg = ob_cube.vertex_groups.new(name='Body')
for _i, _w in zip([0, 1, 2, 4, 6, 8, 9, 10, 11, 12, 13, 14, 15, 16, 18, 19, 20, 21, 22, 23, 24, 25, 26, 27, 28, 29, 30, 31, 32, 33, 34, 36, 38, 39, 40, 41, 42, 43, 44, 45, 46, 47, 48, 49, 50, 51, 52, 53, 54, 55, 56, 57, 58, 59, 60, 61, 62, 63, 64, 65, 66, 67, 69, 70, 71, 72, 73, 75, 76, 77, 79, 82, 83, 86, 87, 89, 99, 114, 159, 219, 229, 230, 231, 232, 233, 234, 235, 236, 251, 266, 281, 296, 311, 326, 341, 385, 386, 387, 394, 395, 396, 397, 398, 399, 400, 401, 402, 403, 404, 405, 406, 407, 408], [0.733, 0.03674, 0.611, 0.6912, 0.8131, 0.1302, 0.6877, 0.1123, 0.8392, 0.3904, 0.2905, 0.4065, 0.468, 0.03526, 0.8873, 0.5823, 0.8426, 0.5494, 0.6259, 0.8978, 0.6366, 0.5532, 0.5298, 0.6383, 0.5323, 0.6326, 0.4421, 0.7784, 0.1821, 0.09512, 0.1946, 0.5257, 0.5236, 0.8313, 0.0357, 0.7789, 0.4875, 0.8416, 0.4069, 0.2278, 0.7009, 0.2623, 0.2047, 0.8674, 0.04267, 0.778, 0.3849, 0.8964, 0.452, 0.6438, 0.2523, 0.8529, 0.05617, 0.7106, 0.007602, 0.0726, 0.7699, 0.898, 0.6466, 0.5405, 0.7873, 0.6073, 0.8449, 0.4382, 0.2514, 0.8947, 0.1262, 0.1332, 0.05399, 0.06758, 0.1161, 0.2134, 0.2182, 0.04078, 0.2881, 0.1634, 0.1003, 0.113, 0.008133, 0.1522, 0.2926, 0.03634, 0.166, 0.005499, 0.1131, 0.7923, 0.5652, 0.5929, 0.7121, 0.0995, 0.2446, 0.4868, 0.5412, 0.3991, 0.4936, 0.1462, 0.1498, 0.03461, 0.1319, 0.1461, 0.1409, 0.1477, 0.1421, 0.1331, 0.1625, 0.1556, 0.1542, 0.1543, 0.1574, 0.1551, 0.1541, 0.154, 0.1552]): _vg.add([_i], _w, 'REPLACE')
_vg = ob_cube.vertex_groups.new(name='Nose')
for _i, _w in zip([2, 4, 9, 13, 15, 17, 26, 28, 30, 39, 41, 43, 46, 59, 61, 65, 69, 73, 74, 75, 76, 77, 78, 79, 80, 81, 82, 83, 84, 85, 86, 87, 88, 89, 99, 114, 129, 144, 159, 174, 189, 204, 219, 229, 230, 231, 232, 233, 236, 266, 296, 326, 385, 386, 387, 388, 392, 393, 394, 395, 396, 397, 398, 399, 400, 401, 402, 403, 404, 405, 406, 407, 408], [0.09398, 0.1035, 0.125, 0.04435, 0.1333, 0.4979, 0.1017, 0.1788, 0.2651, 0.03488, 0.02494, 0.04979, 0.01646, 0.1087, 0.3931, 0.2049, 0.04054, 0.3846, 0.4974, 0.4179, 0.4697, 0.3435, 0.4415, 0.4324, 0.3503, 0.4986, 0.3691, 0.3831, 0.255, 0.4954, 0.4607, 0.3415, 0.4542, 0.3984, 0.4453, 0.3712, 0.07457, 0.4958, 0.1177, 0.07788, 0.5, 0.5, 0.3851, 0.3407, 0.4763, 0.3867, 0.4845, 0.418, 0.003932, 0.4466, 0.1764, 0.07228, 0.4172, 0.3902, 0.4766, 0.05909, 0.1113, 0.02329, 0.3973, 0.389, 0.3918, 0.3887, 0.3907, 0.3923, 0.3792, 0.3819, 0.3826, 0.3825, 0.3807, 0.3819, 0.3823, 0.3813, 0.3818]): _vg.add([_i], _w, 'REPLACE')
_vg = ob_cube.vertex_groups.new(name='Jaw')
for _i, _w in zip([10, 37, 42, 60, 61, 68, 70, 77, 78, 80, 84, 88, 114, 129, 159, 174, 388, 389, 390, 391, 392, 393, 407], [0.3611, 0.9409, 0.07871, 0.09341, 0.06893, 0.1498, 0.01825, 0.04023, 0.09471, 0.08256, 0.2386, 0.02663, 0.01886, 0.785, 0.09659, 0.2211, 0.4135, 0.9829, 0.6601, 0.982, 0.6254, 0.7683, 0.0003555]): _vg.add([_i], _w, 'REPLACE')
_vg = ob_cube.vertex_groups.new(name='FrontLeg.L')
for _i, _w in zip([2, 3, 4, 7, 9, 10, 12, 13, 15, 18, 19, 20, 21, 22, 24, 25, 26, 28, 31, 32, 33, 35, 37, 38, 39, 40, 41, 42, 43, 44, 45, 46, 47, 48, 51, 52, 54, 55, 56, 59, 60, 61, 63, 64, 65, 68, 69, 70, 71, 73, 77, 80, 82, 84, 88, 89, 114, 129, 159, 174, 219, 231, 233, 235, 236, 251, 296, 326, 341, 386, 388, 390, 392, 393, 394, 395, 396, 397, 398, 399, 400, 401, 402, 403, 404, 405, 406, 407, 408], [0.1784, 0.9628, 0.08455, 0.9963, 0.04759, 0.5098, 0.01665, 0.5888, 0.2499, 0.02367, 0.1767, 0.06126, 0.1968, 0.1295, 0.1687, 0.01266, 0.2439, 0.09865, 0.09314, 0.02366, 0.8601, 0.97, 0.06043, 0.2205, 0.0598, 0.9395, 0.1118, 0.3523, 0.02577, 0.4866, 0.6763, 0.1862, 0.6337, 0.06558, 0.01646, 0.04211, 0.06012, 0.04803, 0.06987, 0.05791, 0.8725, 0.07198, 0.005768, 0.12, 0.03658, 0.8361, 0.03692, 0.4489, 0.03768, 0.07966, 0.1997, 0.2043, 0.01257, 0.2278, 0.02412, 0.01748, 0.1091, 0.0645, 0.6385, 0.6161, 0.05748, 0.02905, 0.02717, 0.05524, 0.297, 0.1274, 0.1479, 0.4313, 0.01483, 0.05818, 0.4573, 0.2919, 0.1385, 0.1538, 0.05503, 0.05653, 0.05674, 0.05603, 0.05819, 0.06195, 0.05891, 0.05783, 0.05757, 0.0575, 0.05812, 0.05769, 0.05749, 0.05739, 0.05768]): _vg.add([_i], _w, 'REPLACE')
_vg = ob_cube.vertex_groups.new(name='Bone.008')
for _i, _w in zip([2, 4, 9, 13, 15, 17, 26, 28, 30, 39, 41, 43, 46, 59, 61, 65, 69, 73, 74, 75, 76, 77, 78, 79, 80, 81, 82, 83, 84, 85, 86, 87, 88, 89, 99, 114, 129, 144, 159, 174, 189, 204, 219, 229, 230, 231, 232, 233, 236, 266, 296, 326, 385, 386, 387, 388, 392, 393, 394, 395, 396, 397, 398, 399, 400, 401, 402, 403, 404, 405, 406, 407, 408], [0.09398, 0.1035, 0.125, 0.04435, 0.1333, 0.4979, 0.1017, 0.1788, 0.2651, 0.03488, 0.02494, 0.04979, 0.01646, 0.1087, 0.3931, 0.2049, 0.04054, 0.3846, 0.4974, 0.4179, 0.4697, 0.3435, 0.4415, 0.4324, 0.3503, 0.4986, 0.3691, 0.3831, 0.255, 0.4954, 0.4607, 0.3415, 0.4542, 0.3984, 0.4453, 0.3712, 0.07457, 0.4958, 0.1177, 0.07788, 0.5, 0.5, 0.3851, 0.3407, 0.4763, 0.3867, 0.4845, 0.418, 0.003932, 0.4466, 0.1764, 0.07228, 0.4172, 0.3902, 0.4766, 0.05909, 0.1113, 0.02329, 0.3973, 0.389, 0.3918, 0.3887, 0.3907, 0.3923, 0.3792, 0.3819, 0.3826, 0.3825, 0.3807, 0.3819, 0.3823, 0.3813, 0.3818]): _vg.add([_i], _w, 'REPLACE')
_vg = ob_cube.vertex_groups.new(name='RearLeg.L')
for _i, _w in zip([0, 1, 5, 6, 8, 11, 12, 14, 18, 19, 20, 21, 22, 24, 25, 27, 31, 32, 34, 36, 38, 41, 42, 44, 45, 46, 47, 48, 49, 50, 51, 52, 53, 54, 55, 56, 57, 58, 62, 63, 64, 66, 67, 70, 71, 72, 234, 235, 236, 251, 311, 341], [0.2105, 0.9464, 0.9992, 0.1246, 0.5878, 0.0365, 0.5557, 0.5338, 0.01208, 0.2224, 0.05819, 0.2389, 0.2061, 0.1731, 0.3901, 0.2788, 0.09558, 0.771, 0.7649, 0.08702, 0.2415, 0.01026, 0.07661, 0.06343, 0.08196, 0.03511, 0.08312, 0.7205, 0.07813, 0.9383, 0.1619, 0.5039, 0.02488, 0.471, 0.2857, 0.6677, 0.06716, 0.8997, 0.1256, 0.001397, 0.2059, 0.07551, 0.2408, 0.07433, 0.6753, 0.04864, 0.09466, 0.3605, 0.05254, 0.1331, 0.3849, 0.4505]): _vg.add([_i], _w, 'REPLACE')
_vg = ob_cube.vertex_groups.new(name='FrontLeg.R')
_vg = ob_cube.vertex_groups.new(name='RearLeg.R')
for _i, _w in zip([8, 52, 58], [0.2207, 0.04342, 0.004554]): _vg.add([_i], _w, 'REPLACE')
_vg = ob_cube.vertex_groups.new(name='Tail0')
for _i, _w in zip([6, 8, 11, 14, 16, 27, 29, 36, 53, 57, 62, 66, 67, 72, 234, 281, 311], [0.01938, 0.04593, 0.09383, 0.01492, 0.945, 0.05027, 0.3193, 0.3438, 0.02222, 0.05575, 0.05029, 0.1023, 0.1144, 0.0005959, 0.05919, 0.72, 0.03348]): _vg.add([_i], _w, 'REPLACE')
_vg = ob_cube.vertex_groups.new(name='Tail1')
for _i, _w in zip([29, 36, 62, 66, 67, 221, 222, 225, 226, 234, 281, 367, 368, 371, 372, 374, 375, 377, 378, 379, 380, 383, 384], [0.006642, 0.01368, 0.05163, 0.01227, 0.01834, 0.9938, 0.992, 0.9979, 0.9978, 0.05092, 0.002726, 0.9868, 0.9934, 0.994, 0.9926, 0.9935, 0.9873, 0.9964, 0.994, 0.9996, 0.9996, 0.9964, 0.994]): _vg.add([_i], _w, 'REPLACE')
_vg = ob_cube.vertex_groups.new(name='Tail2')
for _i, _w in zip([220, 223, 227, 228, 361, 362, 363, 364, 365, 366, 369, 370, 373, 376, 381, 382], [0.9932, 0.9979, 0.9995, 1.0, 1.001, 0.9994, 0.9989, 0.9995, 0.9994, 0.9986, 0.9933, 0.9936, 0.9929, 0.9958, 0.9999, 0.9975]): _vg.add([_i], _w, 'REPLACE')
_m = ob_cube.modifiers.new('Mirror', 'MIRROR')
_m = ob_cube.modifiers.new('Armature', 'ARMATURE')
_m.object = ob_armature
ob_armature.location = (0.0, 0.0, 0.0)
ob_armature.show_in_front = True
ob_armature.lineart.crease_threshold = 0.0

# ---- collection membership
col_collection.objects.link(ob_cube)
col_collection.objects.link(ob_armature)

# ---- scene / render settings (as saved in the file)
scene.frame_start = 1; scene.frame_end = 60; scene.frame_set(37)
scene.render.engine = 'BLENDER_EEVEE_NEXT'
scene.render.fps = 60
scene.cycles.use_denoising = False
scene.cycles.samples = 128
scene.cycles.sampling_pattern = 'TABULATED_SOBOL'
scene.cycles.use_adaptive_sampling = False
scene.cycles.use_light_tree = False
scene.view_settings.view_transform = 'Filmic'
bpy.context.view_layer.update()

# ---- added for rendering (the .blend has no active camera and no usable light): camera, sun
cam_auto = bpy.data.cameras.new('AutoCamera')
cam_auto.lens = 50.0
cam_auto.sensor_width = 36.0
cam_auto.clip_end = 1000.0
ob_auto_camera = bpy.data.objects.new('AutoCamera', cam_auto)
scene.collection.objects.link(ob_auto_camera)
ob_auto_camera.location = (2.07651, -2.37595, 2.02152)
ob_auto_camera.rotation_euler = (1.09748, -7.21219e-08, 0.694738)
scene.camera = ob_auto_camera
light_auto_sun = bpy.data.lights.new('AutoSun', 'SUN')
light_auto_sun.energy = 3.0
light_auto_sun.angle = 0.0523599
ob_auto_sun = bpy.data.objects.new('AutoSun', light_auto_sun)
scene.collection.objects.link(ob_auto_sun)
ob_auto_sun.rotation_euler = (0.872665, 0.174533, 0.523599)
bpy.context.view_layer.update()
